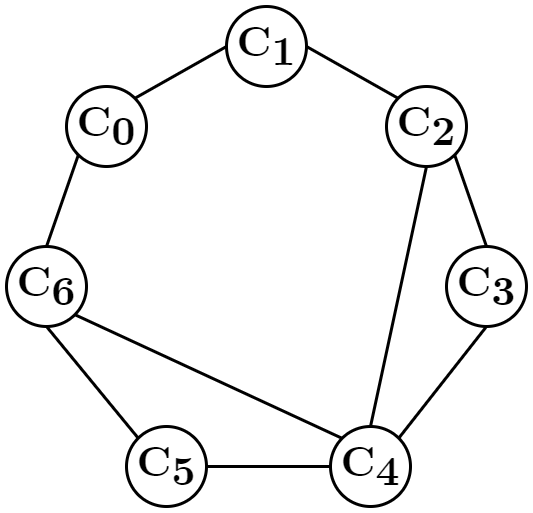

The diagram above was exported from draw.io. Its source (the exported page's mxGraphModel, read from the mxfile embedded in the PNG):
<mxGraphModel dx="1058" dy="808" grid="1" gridSize="10" guides="1" tooltips="1" connect="1" arrows="1" fold="1" page="1" pageScale="1" pageWidth="1169" pageHeight="827" math="0" shadow="0">
  <root>
    <mxCell id="IvByCi0Ku0415tjqhYTq-0" />
    <mxCell id="IvByCi0Ku0415tjqhYTq-1" parent="IvByCi0Ku0415tjqhYTq-0" />
    <mxCell id="kDMKoCPH-102WyISzve_-6" style="edgeStyle=none;rounded=0;orthogonalLoop=1;jettySize=auto;html=1;exitX=1;exitY=0.5;exitDx=0;exitDy=0;entryX=0;entryY=0;entryDx=0;entryDy=0;endArrow=none;endFill=0;strokeWidth=3;fontFamily=CMU Serif;fontSize=42;fontStyle=1" parent="IvByCi0Ku0415tjqhYTq-1" source="IvByCi0Ku0415tjqhYTq-2" target="IvByCi0Ku0415tjqhYTq-3" edge="1">
      <mxGeometry relative="1" as="geometry" />
    </mxCell>
    <mxCell id="IvByCi0Ku0415tjqhYTq-2" value="C&lt;sub style=&quot;font-size: 42px;&quot;&gt;1&lt;/sub&gt;" style="ellipse;whiteSpace=wrap;html=1;aspect=fixed;fontFamily=CMU Serif;strokeWidth=3;fontSize=42;fontStyle=1" parent="IvByCi0Ku0415tjqhYTq-1" vertex="1">
      <mxGeometry x="480" y="80" width="80" height="80" as="geometry" />
    </mxCell>
    <mxCell id="kDMKoCPH-102WyISzve_-0" style="rounded=0;orthogonalLoop=1;jettySize=auto;html=1;exitX=1;exitY=1;exitDx=0;exitDy=0;fontFamily=CMU Serif;endArrow=none;endFill=0;strokeWidth=3;fontSize=42;fontStyle=1;entryX=0.5;entryY=0;entryDx=0;entryDy=0;" parent="IvByCi0Ku0415tjqhYTq-1" source="IvByCi0Ku0415tjqhYTq-3" target="IvByCi0Ku0415tjqhYTq-4" edge="1">
      <mxGeometry relative="1" as="geometry" />
    </mxCell>
    <mxCell id="kDMKoCPH-102WyISzve_-7" style="edgeStyle=none;rounded=0;orthogonalLoop=1;jettySize=auto;html=1;exitX=0.5;exitY=1;exitDx=0;exitDy=0;entryX=0.5;entryY=0;entryDx=0;entryDy=0;endArrow=none;endFill=0;strokeWidth=3;fontFamily=CMU Serif;fontSize=42;fontStyle=1" parent="IvByCi0Ku0415tjqhYTq-1" source="IvByCi0Ku0415tjqhYTq-3" target="IvByCi0Ku0415tjqhYTq-5" edge="1">
      <mxGeometry relative="1" as="geometry" />
    </mxCell>
    <mxCell id="IvByCi0Ku0415tjqhYTq-3" value="C&lt;sub style=&quot;font-size: 42px;&quot;&gt;2&lt;/sub&gt;" style="ellipse;whiteSpace=wrap;html=1;aspect=fixed;fontFamily=CMU Serif;strokeWidth=3;fontSize=42;fontStyle=1" parent="IvByCi0Ku0415tjqhYTq-1" vertex="1">
      <mxGeometry x="640" y="160" width="80" height="80" as="geometry" />
    </mxCell>
    <mxCell id="kDMKoCPH-102WyISzve_-1" style="edgeStyle=none;rounded=0;orthogonalLoop=1;jettySize=auto;html=1;exitX=0.5;exitY=1;exitDx=0;exitDy=0;entryX=1;entryY=0;entryDx=0;entryDy=0;endArrow=none;endFill=0;strokeWidth=3;fontFamily=CMU Serif;fontSize=42;fontStyle=1" parent="IvByCi0Ku0415tjqhYTq-1" source="IvByCi0Ku0415tjqhYTq-4" target="IvByCi0Ku0415tjqhYTq-5" edge="1">
      <mxGeometry relative="1" as="geometry" />
    </mxCell>
    <mxCell id="IvByCi0Ku0415tjqhYTq-4" value="C&lt;sub style=&quot;font-size: 42px;&quot;&gt;3&lt;/sub&gt;" style="ellipse;whiteSpace=wrap;html=1;aspect=fixed;fontFamily=CMU Serif;strokeWidth=3;fontSize=42;fontStyle=1" parent="IvByCi0Ku0415tjqhYTq-1" vertex="1">
      <mxGeometry x="700" y="320" width="80" height="80" as="geometry" />
    </mxCell>
    <mxCell id="kDMKoCPH-102WyISzve_-2" style="edgeStyle=none;rounded=0;orthogonalLoop=1;jettySize=auto;html=1;exitX=0;exitY=0.5;exitDx=0;exitDy=0;entryX=1;entryY=0.5;entryDx=0;entryDy=0;endArrow=none;endFill=0;strokeWidth=3;fontFamily=CMU Serif;fontSize=42;fontStyle=1" parent="IvByCi0Ku0415tjqhYTq-1" source="IvByCi0Ku0415tjqhYTq-5" target="IvByCi0Ku0415tjqhYTq-6" edge="1">
      <mxGeometry relative="1" as="geometry" />
    </mxCell>
    <mxCell id="IvByCi0Ku0415tjqhYTq-5" value="C&lt;sub style=&quot;font-size: 42px;&quot;&gt;4&lt;/sub&gt;" style="ellipse;whiteSpace=wrap;html=1;aspect=fixed;fontFamily=CMU Serif;strokeWidth=3;fontSize=42;fontStyle=1" parent="IvByCi0Ku0415tjqhYTq-1" vertex="1">
      <mxGeometry x="584" y="500" width="80" height="80" as="geometry" />
    </mxCell>
    <mxCell id="kDMKoCPH-102WyISzve_-3" style="edgeStyle=none;rounded=0;orthogonalLoop=1;jettySize=auto;html=1;exitX=0;exitY=0;exitDx=0;exitDy=0;endArrow=none;endFill=0;strokeWidth=3;fontFamily=CMU Serif;entryX=0.5;entryY=1;entryDx=0;entryDy=0;fontSize=42;fontStyle=1" parent="IvByCi0Ku0415tjqhYTq-1" source="IvByCi0Ku0415tjqhYTq-6" target="IvByCi0Ku0415tjqhYTq-7" edge="1">
      <mxGeometry relative="1" as="geometry">
        <mxPoint x="200" y="330" as="targetPoint" />
      </mxGeometry>
    </mxCell>
    <mxCell id="IvByCi0Ku0415tjqhYTq-6" value="C&lt;sub style=&quot;font-size: 42px;&quot;&gt;5&lt;/sub&gt;" style="ellipse;whiteSpace=wrap;html=1;aspect=fixed;fontFamily=CMU Serif;strokeWidth=3;fontSize=42;fontStyle=1" parent="IvByCi0Ku0415tjqhYTq-1" vertex="1">
      <mxGeometry x="380" y="500" width="80" height="80" as="geometry" />
    </mxCell>
    <mxCell id="kDMKoCPH-102WyISzve_-4" style="edgeStyle=none;rounded=0;orthogonalLoop=1;jettySize=auto;html=1;exitX=0.5;exitY=0;exitDx=0;exitDy=0;entryX=0;entryY=1;entryDx=0;entryDy=0;endArrow=none;endFill=0;strokeWidth=3;fontFamily=CMU Serif;fontSize=42;fontStyle=1" parent="IvByCi0Ku0415tjqhYTq-1" source="IvByCi0Ku0415tjqhYTq-7" target="IvByCi0Ku0415tjqhYTq-8" edge="1">
      <mxGeometry relative="1" as="geometry" />
    </mxCell>
    <mxCell id="kDMKoCPH-102WyISzve_-8" style="edgeStyle=none;rounded=0;orthogonalLoop=1;jettySize=auto;html=1;exitX=1;exitY=1;exitDx=0;exitDy=0;entryX=0;entryY=0;entryDx=0;entryDy=0;endArrow=none;endFill=0;strokeWidth=3;fontFamily=CMU Serif;fontSize=42;fontStyle=1" parent="IvByCi0Ku0415tjqhYTq-1" source="IvByCi0Ku0415tjqhYTq-7" target="IvByCi0Ku0415tjqhYTq-5" edge="1">
      <mxGeometry relative="1" as="geometry" />
    </mxCell>
    <mxCell id="IvByCi0Ku0415tjqhYTq-7" value="C&lt;sub style=&quot;font-size: 42px;&quot;&gt;6&lt;/sub&gt;" style="ellipse;whiteSpace=wrap;html=1;aspect=fixed;fontFamily=CMU Serif;strokeWidth=3;fontSize=42;fontStyle=1" parent="IvByCi0Ku0415tjqhYTq-1" vertex="1">
      <mxGeometry x="260" y="320" width="80" height="80" as="geometry" />
    </mxCell>
    <mxCell id="kDMKoCPH-102WyISzve_-5" style="edgeStyle=none;rounded=0;orthogonalLoop=1;jettySize=auto;html=1;exitX=1;exitY=0;exitDx=0;exitDy=0;entryX=0;entryY=0.5;entryDx=0;entryDy=0;endArrow=none;endFill=0;strokeWidth=3;fontFamily=CMU Serif;fontSize=42;fontStyle=1" parent="IvByCi0Ku0415tjqhYTq-1" source="IvByCi0Ku0415tjqhYTq-8" target="IvByCi0Ku0415tjqhYTq-2" edge="1">
      <mxGeometry relative="1" as="geometry" />
    </mxCell>
    <mxCell id="IvByCi0Ku0415tjqhYTq-8" value="C&lt;sub style=&quot;font-size: 42px;&quot;&gt;0&lt;/sub&gt;" style="ellipse;whiteSpace=wrap;html=1;aspect=fixed;fontFamily=CMU Serif;strokeWidth=3;fontSize=42;fontStyle=1" parent="IvByCi0Ku0415tjqhYTq-1" vertex="1">
      <mxGeometry x="320" y="160" width="80" height="80" as="geometry" />
    </mxCell>
  </root>
</mxGraphModel>